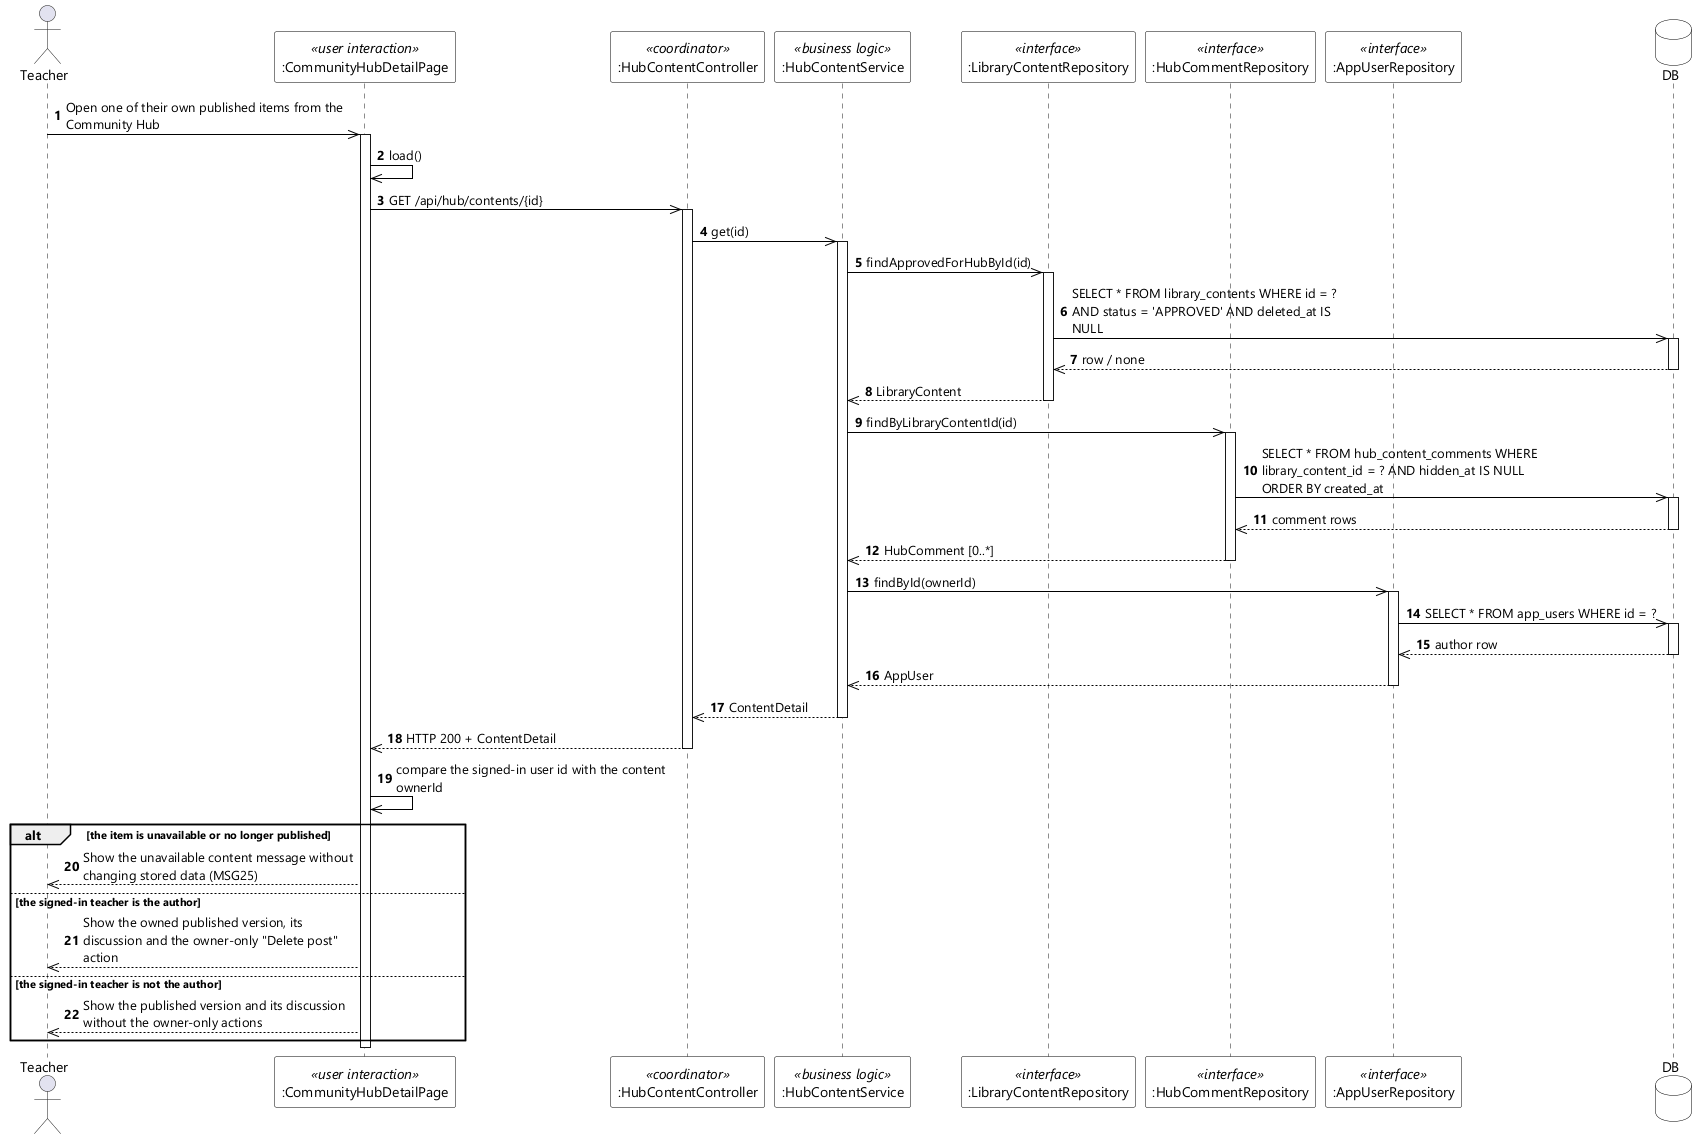

The diagram above was rendered by PlantUML. Its source (embedded in the PNG):
@startuml UC-64 View Own Content Detail - Sequence Diagram (stereo)
skinparamlocked dpi 96
skinparam defaultFontName "Segoe UI"
skinparam shadowing false
skinparam ParticipantBackgroundColor #FFFFFF
skinparam ParticipantBorderColor #000000
skinparam DatabaseBackgroundColor #FFFFFF
skinparam DatabaseBorderColor #000000
skinparam ArrowColor #000000
skinparam sequenceMessageAlign left
skinparam maxMessageSize 280

actor Teacher
participant ":CommunityHubDetailPage" as UI <<user interaction>>
participant ":HubContentController" as CTL <<coordinator>>
participant ":HubContentService" as SVC <<business logic>>
participant ":LibraryContentRepository" as CONTENTS <<interface>>
participant ":HubCommentRepository" as COMMENTS <<interface>>
participant ":AppUserRepository" as USERS <<interface>>
database DB

autonumber
Teacher ->> UI : Open one of their own published items from the Community Hub
activate UI
UI ->> UI : load()
UI ->> CTL : GET /api/hub/contents/{id}
activate CTL
CTL ->> SVC : get(id)
activate SVC
SVC ->> CONTENTS : findApprovedForHubById(id)
activate CONTENTS
CONTENTS ->> DB : SELECT * FROM library_contents WHERE id = ? AND status = 'APPROVED' AND deleted_at IS NULL
activate DB
DB -->> CONTENTS : row / none
deactivate DB
CONTENTS -->> SVC : LibraryContent
deactivate CONTENTS
SVC ->> COMMENTS : findByLibraryContentId(id)
activate COMMENTS
COMMENTS ->> DB : SELECT * FROM hub_content_comments WHERE library_content_id = ? AND hidden_at IS NULL ORDER BY created_at
activate DB
DB -->> COMMENTS : comment rows
deactivate DB
COMMENTS -->> SVC : HubComment [0..*]
deactivate COMMENTS
SVC ->> USERS : findById(ownerId)
activate USERS
USERS ->> DB : SELECT * FROM app_users WHERE id = ?
activate DB
DB -->> USERS : author row
deactivate DB
USERS -->> SVC : AppUser
deactivate USERS
SVC -->> CTL : ContentDetail
deactivate SVC
CTL -->> UI : HTTP 200 + ContentDetail
deactivate CTL
UI ->> UI : compare the signed-in user id with the content ownerId

alt the item is unavailable or no longer published
  UI -->> Teacher : Show the unavailable content message without changing stored data (MSG25)
else the signed-in teacher is the author
  UI -->> Teacher : Show the owned published version, its discussion and the owner-only "Delete post" action
else the signed-in teacher is not the author
  UI -->> Teacher : Show the published version and its discussion without the owner-only actions
end
deactivate UI
@enduml